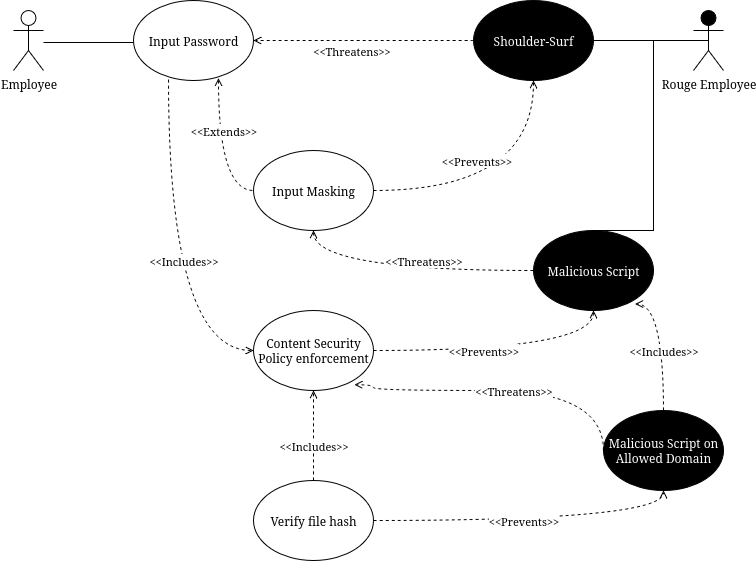

The diagram above was exported from draw.io. Its source (the exported page's mxGraphModel, read from the mxfile embedded in the PNG):
<mxGraphModel dx="1010" dy="554" grid="1" gridSize="10" guides="1" tooltips="1" connect="1" arrows="1" fold="1" page="1" pageScale="1" pageWidth="850" pageHeight="1100" math="0" shadow="0">
  <root>
    <mxCell id="0" />
    <mxCell id="1" parent="0" />
    <mxCell id="4Z2WuEY1jLkkA-Q5fhWf-1" value="Employee" style="shape=umlActor;verticalLabelPosition=bottom;verticalAlign=top;html=1;outlineConnect=0;fillColor=#FFFFFF;" vertex="1" parent="1">
      <mxGeometry x="80" y="180" width="30" height="60" as="geometry" />
    </mxCell>
    <mxCell id="4Z2WuEY1jLkkA-Q5fhWf-2" value="" style="endArrow=none;html=1;" edge="1" parent="1">
      <mxGeometry width="50" height="50" relative="1" as="geometry">
        <mxPoint x="110" y="212" as="sourcePoint" />
        <mxPoint x="200" y="212" as="targetPoint" />
      </mxGeometry>
    </mxCell>
    <mxCell id="4Z2WuEY1jLkkA-Q5fhWf-4" value="Input Password" style="ellipse;whiteSpace=wrap;html=1;fillColor=#FFFFFF;fontColor=light-dark(#000000,#000000);" vertex="1" parent="1">
      <mxGeometry x="200" y="170" width="120" height="80" as="geometry" />
    </mxCell>
    <mxCell id="4Z2WuEY1jLkkA-Q5fhWf-5" value="Input Masking" style="ellipse;whiteSpace=wrap;html=1;fillColor=#FFFFFF;fontColor=light-dark(#000000,#000000);" vertex="1" parent="1">
      <mxGeometry x="320" y="320" width="120" height="80" as="geometry" />
    </mxCell>
    <mxCell id="4Z2WuEY1jLkkA-Q5fhWf-6" value="" style="endArrow=none;dashed=1;html=1;entryX=0;entryY=0.5;entryDx=0;entryDy=0;edgeStyle=orthogonalEdgeStyle;curved=1;endFill=0;strokeWidth=1;exitX=0.708;exitY=0.971;exitDx=0;exitDy=0;exitPerimeter=0;startArrow=open;startFill=0;" edge="1" parent="1" source="4Z2WuEY1jLkkA-Q5fhWf-4" target="4Z2WuEY1jLkkA-Q5fhWf-5">
      <mxGeometry width="50" height="50" relative="1" as="geometry">
        <mxPoint x="180" y="340" as="sourcePoint" />
        <mxPoint x="170" y="320" as="targetPoint" />
      </mxGeometry>
    </mxCell>
    <mxCell id="4Z2WuEY1jLkkA-Q5fhWf-8" style="edgeStyle=orthogonalEdgeStyle;rounded=0;orthogonalLoop=1;jettySize=auto;html=1;entryX=1;entryY=0.5;entryDx=0;entryDy=0;endArrow=none;endFill=0;" edge="1" parent="1" source="4Z2WuEY1jLkkA-Q5fhWf-9">
      <mxGeometry relative="1" as="geometry">
        <mxPoint x="660" y="210" as="targetPoint" />
      </mxGeometry>
    </mxCell>
    <mxCell id="4Z2WuEY1jLkkA-Q5fhWf-9" value="Rouge Employee" style="shape=umlActor;verticalLabelPosition=bottom;verticalAlign=top;html=1;outlineConnect=0;fillColor=#000000;" vertex="1" parent="1">
      <mxGeometry x="760" y="180" width="30" height="60" as="geometry" />
    </mxCell>
    <mxCell id="4Z2WuEY1jLkkA-Q5fhWf-10" style="edgeStyle=orthogonalEdgeStyle;curved=1;rounded=0;orthogonalLoop=1;jettySize=auto;html=1;entryX=1;entryY=0.5;entryDx=0;entryDy=0;dashed=1;endArrow=open;endFill=0;strokeWidth=1;" edge="1" parent="1" source="4Z2WuEY1jLkkA-Q5fhWf-12">
      <mxGeometry relative="1" as="geometry">
        <mxPoint x="320" y="210" as="targetPoint" />
      </mxGeometry>
    </mxCell>
    <mxCell id="4Z2WuEY1jLkkA-Q5fhWf-11" value="&amp;lt;&amp;lt;Threatens&amp;gt;&amp;gt;" style="edgeLabel;html=1;align=center;verticalAlign=middle;resizable=0;points=[];" vertex="1" connectable="0" parent="4Z2WuEY1jLkkA-Q5fhWf-10">
      <mxGeometry x="0.1143" y="1" relative="1" as="geometry">
        <mxPoint y="9" as="offset" />
      </mxGeometry>
    </mxCell>
    <mxCell id="4Z2WuEY1jLkkA-Q5fhWf-12" value="Shoulder-Surf" style="ellipse;whiteSpace=wrap;html=1;fillColor=#000000;fontColor=#FFFFFF;" vertex="1" parent="1">
      <mxGeometry x="540" y="170" width="120" height="80" as="geometry" />
    </mxCell>
    <mxCell id="4Z2WuEY1jLkkA-Q5fhWf-13" style="edgeStyle=orthogonalEdgeStyle;curved=1;rounded=0;orthogonalLoop=1;jettySize=auto;html=1;dashed=1;endArrow=open;endFill=0;strokeWidth=1;exitX=1;exitY=0.5;exitDx=0;exitDy=0;entryX=0.5;entryY=1;entryDx=0;entryDy=0;" edge="1" parent="1" source="4Z2WuEY1jLkkA-Q5fhWf-5" target="4Z2WuEY1jLkkA-Q5fhWf-12">
      <mxGeometry relative="1" as="geometry">
        <mxPoint x="430" y="280" as="targetPoint" />
        <mxPoint x="440" y="350" as="sourcePoint" />
      </mxGeometry>
    </mxCell>
    <mxCell id="4Z2WuEY1jLkkA-Q5fhWf-14" value="&amp;lt;&amp;lt;Prevents&amp;gt;&amp;gt;" style="edgeLabel;html=1;align=center;verticalAlign=middle;resizable=0;points=[];" vertex="1" connectable="0" parent="4Z2WuEY1jLkkA-Q5fhWf-13">
      <mxGeometry x="-0.2286" y="23" relative="1" as="geometry">
        <mxPoint x="-2" y="-7" as="offset" />
      </mxGeometry>
    </mxCell>
    <mxCell id="4Z2WuEY1jLkkA-Q5fhWf-17" value="Malicious Script" style="ellipse;whiteSpace=wrap;html=1;fillColor=#000000;fontColor=#FFFFFF;" vertex="1" parent="1">
      <mxGeometry x="600" y="400" width="120" height="80" as="geometry" />
    </mxCell>
    <mxCell id="4Z2WuEY1jLkkA-Q5fhWf-18" style="edgeStyle=orthogonalEdgeStyle;rounded=0;orthogonalLoop=1;jettySize=auto;html=1;endArrow=none;endFill=0;exitX=0.5;exitY=0.5;exitDx=0;exitDy=0;exitPerimeter=0;entryX=0.5;entryY=0;entryDx=0;entryDy=0;" edge="1" parent="1">
      <mxGeometry relative="1" as="geometry">
        <mxPoint x="660" y="400" as="targetPoint" />
        <mxPoint x="775" y="210" as="sourcePoint" />
        <Array as="points">
          <mxPoint x="720" y="210" />
          <mxPoint x="720" y="400" />
        </Array>
      </mxGeometry>
    </mxCell>
    <mxCell id="4Z2WuEY1jLkkA-Q5fhWf-19" style="edgeStyle=orthogonalEdgeStyle;curved=1;rounded=0;orthogonalLoop=1;jettySize=auto;html=1;dashed=1;endArrow=open;endFill=0;strokeWidth=1;exitX=0;exitY=0.5;exitDx=0;exitDy=0;entryX=0.5;entryY=1;entryDx=0;entryDy=0;" edge="1" parent="1" source="4Z2WuEY1jLkkA-Q5fhWf-17" target="4Z2WuEY1jLkkA-Q5fhWf-5">
      <mxGeometry relative="1" as="geometry">
        <mxPoint x="450" y="510" as="targetPoint" />
        <mxPoint x="670" y="510" as="sourcePoint" />
        <Array as="points">
          <mxPoint x="380" y="440" />
        </Array>
      </mxGeometry>
    </mxCell>
    <mxCell id="4Z2WuEY1jLkkA-Q5fhWf-20" value="&amp;lt;&amp;lt;Threatens&amp;gt;&amp;gt;" style="edgeLabel;html=1;align=center;verticalAlign=middle;resizable=0;points=[];" vertex="1" connectable="0" parent="4Z2WuEY1jLkkA-Q5fhWf-19">
      <mxGeometry x="0.1143" y="1" relative="1" as="geometry">
        <mxPoint x="35" y="-11" as="offset" />
      </mxGeometry>
    </mxCell>
    <mxCell id="4Z2WuEY1jLkkA-Q5fhWf-21" value="Content Security Policy enforcement" style="ellipse;whiteSpace=wrap;html=1;fillColor=#FFFFFF;fontColor=light-dark(#000000,#000000);" vertex="1" parent="1">
      <mxGeometry x="320" y="480" width="120" height="80" as="geometry" />
    </mxCell>
    <mxCell id="4Z2WuEY1jLkkA-Q5fhWf-22" value="" style="endArrow=open;dashed=1;html=1;entryX=0;entryY=0.5;entryDx=0;entryDy=0;edgeStyle=orthogonalEdgeStyle;curved=1;endFill=0;strokeWidth=1;exitX=0.292;exitY=0.988;exitDx=0;exitDy=0;exitPerimeter=0;" edge="1" parent="1" source="4Z2WuEY1jLkkA-Q5fhWf-4" target="4Z2WuEY1jLkkA-Q5fhWf-21">
      <mxGeometry width="50" height="50" relative="1" as="geometry">
        <mxPoint x="150" y="380" as="sourcePoint" />
        <mxPoint x="185" y="492" as="targetPoint" />
      </mxGeometry>
    </mxCell>
    <mxCell id="4Z2WuEY1jLkkA-Q5fhWf-23" value="&amp;lt;&amp;lt;Includes&amp;gt;&amp;gt;" style="edgeLabel;html=1;align=center;verticalAlign=middle;resizable=0;points=[];" vertex="1" connectable="0" parent="1">
      <mxGeometry x="250" y="430" as="geometry" />
    </mxCell>
    <mxCell id="4Z2WuEY1jLkkA-Q5fhWf-24" value="&amp;lt;&amp;lt;Extends&amp;gt;&amp;gt;" style="edgeLabel;html=1;align=center;verticalAlign=middle;resizable=0;points=[];" vertex="1" connectable="0" parent="1">
      <mxGeometry x="290" y="300" as="geometry" />
    </mxCell>
    <mxCell id="4Z2WuEY1jLkkA-Q5fhWf-26" style="edgeStyle=orthogonalEdgeStyle;curved=1;rounded=0;orthogonalLoop=1;jettySize=auto;html=1;dashed=1;endArrow=open;endFill=0;strokeWidth=1;exitX=1;exitY=0.5;exitDx=0;exitDy=0;entryX=0.5;entryY=1;entryDx=0;entryDy=0;" edge="1" parent="1" source="4Z2WuEY1jLkkA-Q5fhWf-21" target="4Z2WuEY1jLkkA-Q5fhWf-17">
      <mxGeometry relative="1" as="geometry">
        <mxPoint x="710" y="400" as="targetPoint" />
        <mxPoint x="550" y="510" as="sourcePoint" />
      </mxGeometry>
    </mxCell>
    <mxCell id="4Z2WuEY1jLkkA-Q5fhWf-27" value="&amp;lt;&amp;lt;Prevents&amp;gt;&amp;gt;" style="edgeLabel;html=1;align=center;verticalAlign=middle;resizable=0;points=[];" vertex="1" connectable="0" parent="4Z2WuEY1jLkkA-Q5fhWf-26">
      <mxGeometry x="-0.2286" y="23" relative="1" as="geometry">
        <mxPoint x="10" y="23" as="offset" />
      </mxGeometry>
    </mxCell>
    <mxCell id="4Z2WuEY1jLkkA-Q5fhWf-28" value="Malicious Script on Allowed Domain" style="ellipse;whiteSpace=wrap;html=1;fillColor=#000000;fontColor=#FFFFFF;" vertex="1" parent="1">
      <mxGeometry x="670" y="580" width="120" height="80" as="geometry" />
    </mxCell>
    <mxCell id="4Z2WuEY1jLkkA-Q5fhWf-29" style="edgeStyle=orthogonalEdgeStyle;curved=1;rounded=0;orthogonalLoop=1;jettySize=auto;html=1;dashed=1;endArrow=open;endFill=0;strokeWidth=1;exitX=0.5;exitY=0;exitDx=0;exitDy=0;entryX=0.846;entryY=0.92;entryDx=0;entryDy=0;entryPerimeter=0;" edge="1" parent="1" source="4Z2WuEY1jLkkA-Q5fhWf-28" target="4Z2WuEY1jLkkA-Q5fhWf-17">
      <mxGeometry relative="1" as="geometry">
        <mxPoint x="550" y="490" as="targetPoint" />
        <mxPoint x="770" y="530" as="sourcePoint" />
        <Array as="points">
          <mxPoint x="730" y="474" />
        </Array>
      </mxGeometry>
    </mxCell>
    <mxCell id="4Z2WuEY1jLkkA-Q5fhWf-30" value="&amp;lt;&amp;lt;Includes&amp;gt;&amp;gt;" style="edgeLabel;html=1;align=center;verticalAlign=middle;resizable=0;points=[];" vertex="1" connectable="0" parent="4Z2WuEY1jLkkA-Q5fhWf-29">
      <mxGeometry x="0.1143" y="1" relative="1" as="geometry">
        <mxPoint x="1" y="15" as="offset" />
      </mxGeometry>
    </mxCell>
    <mxCell id="4Z2WuEY1jLkkA-Q5fhWf-31" style="edgeStyle=orthogonalEdgeStyle;curved=1;rounded=0;orthogonalLoop=1;jettySize=auto;html=1;dashed=1;endArrow=open;endFill=0;strokeWidth=1;exitX=0;exitY=0.5;exitDx=0;exitDy=0;entryX=0.841;entryY=0.928;entryDx=0;entryDy=0;entryPerimeter=0;" edge="1" parent="1" source="4Z2WuEY1jLkkA-Q5fhWf-28" target="4Z2WuEY1jLkkA-Q5fhWf-21">
      <mxGeometry relative="1" as="geometry">
        <mxPoint x="440" y="610" as="targetPoint" />
        <mxPoint x="660" y="650" as="sourcePoint" />
        <Array as="points">
          <mxPoint x="670" y="560" />
          <mxPoint x="440" y="560" />
          <mxPoint x="440" y="554" />
        </Array>
      </mxGeometry>
    </mxCell>
    <mxCell id="4Z2WuEY1jLkkA-Q5fhWf-32" value="&amp;lt;&amp;lt;Threatens&amp;gt;&amp;gt;" style="edgeLabel;html=1;align=center;verticalAlign=middle;resizable=0;points=[];" vertex="1" connectable="0" parent="4Z2WuEY1jLkkA-Q5fhWf-31">
      <mxGeometry x="0.1143" y="1" relative="1" as="geometry">
        <mxPoint x="25" y="-1" as="offset" />
      </mxGeometry>
    </mxCell>
    <mxCell id="4Z2WuEY1jLkkA-Q5fhWf-33" value="Verify file hash" style="ellipse;whiteSpace=wrap;html=1;fillColor=#FFFFFF;fontColor=light-dark(#000000,#000000);" vertex="1" parent="1">
      <mxGeometry x="320" y="650" width="120" height="80" as="geometry" />
    </mxCell>
    <mxCell id="4Z2WuEY1jLkkA-Q5fhWf-35" style="edgeStyle=orthogonalEdgeStyle;curved=1;rounded=0;orthogonalLoop=1;jettySize=auto;html=1;dashed=1;endArrow=open;endFill=0;strokeWidth=1;exitX=0.5;exitY=0;exitDx=0;exitDy=0;entryX=0.5;entryY=1;entryDx=0;entryDy=0;" edge="1" parent="1" source="4Z2WuEY1jLkkA-Q5fhWf-33" target="4Z2WuEY1jLkkA-Q5fhWf-21">
      <mxGeometry relative="1" as="geometry">
        <mxPoint x="260" y="530" as="targetPoint" />
        <mxPoint x="288" y="636" as="sourcePoint" />
        <Array as="points">
          <mxPoint x="380" y="600" />
          <mxPoint x="380" y="600" />
        </Array>
      </mxGeometry>
    </mxCell>
    <mxCell id="4Z2WuEY1jLkkA-Q5fhWf-36" value="&amp;lt;&amp;lt;Includes&amp;gt;&amp;gt;" style="edgeLabel;html=1;align=center;verticalAlign=middle;resizable=0;points=[];" vertex="1" connectable="0" parent="4Z2WuEY1jLkkA-Q5fhWf-35">
      <mxGeometry x="0.1143" y="1" relative="1" as="geometry">
        <mxPoint x="1" y="15" as="offset" />
      </mxGeometry>
    </mxCell>
    <mxCell id="4Z2WuEY1jLkkA-Q5fhWf-37" style="edgeStyle=orthogonalEdgeStyle;curved=1;rounded=0;orthogonalLoop=1;jettySize=auto;html=1;dashed=1;endArrow=open;endFill=0;strokeWidth=1;exitX=1;exitY=0.5;exitDx=0;exitDy=0;entryX=0.5;entryY=1;entryDx=0;entryDy=0;" edge="1" parent="1" source="4Z2WuEY1jLkkA-Q5fhWf-33" target="4Z2WuEY1jLkkA-Q5fhWf-28">
      <mxGeometry relative="1" as="geometry">
        <mxPoint x="620" y="600" as="targetPoint" />
        <mxPoint x="460" y="710" as="sourcePoint" />
      </mxGeometry>
    </mxCell>
    <mxCell id="4Z2WuEY1jLkkA-Q5fhWf-38" value="&amp;lt;&amp;lt;Prevents&amp;gt;&amp;gt;" style="edgeLabel;html=1;align=center;verticalAlign=middle;resizable=0;points=[];" vertex="1" connectable="0" parent="4Z2WuEY1jLkkA-Q5fhWf-37">
      <mxGeometry x="-0.2286" y="23" relative="1" as="geometry">
        <mxPoint x="26" y="23" as="offset" />
      </mxGeometry>
    </mxCell>
  </root>
</mxGraphModel>